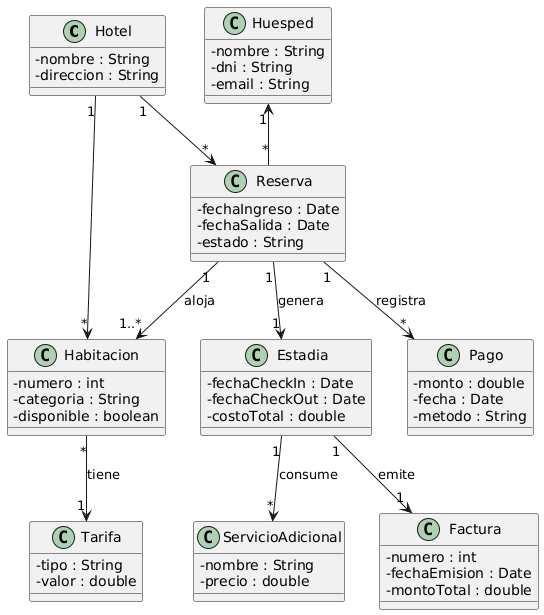

The diagram above was rendered by PlantUML. Its source (embedded in the PNG):
@startuml
skinparam classAttributeIconSize 0

class Hotel {
  - nombre : String
  - direccion : String
}

class Huesped {
  - nombre : String
  - dni : String
  - email : String
}

class Habitacion {
  - numero : int
  - categoria : String
  - disponible : boolean
}

class Reserva {
  - fechaIngreso : Date
  - fechaSalida : Date
  - estado : String
}

class Estadia {
  - fechaCheckIn : Date
  - fechaCheckOut : Date
  - costoTotal : double
}

class Tarifa {
  - tipo : String
  - valor : double
}

class ServicioAdicional {
  - nombre : String
  - precio : double
}

class Pago {
  - monto : double
  - fecha : Date
  - metodo : String
}

class Factura {
  - numero : int
  - fechaEmision : Date
  - montoTotal : double
}

' Relaciones del Hotel
Hotel "1" --> "*" Habitacion
Hotel "1" --> "*" Reserva

' Relaciones de la Reserva
Huesped "1" <-- "*" Reserva
Reserva "1" --> "1..*" Habitacion : "aloja"
Reserva "1" --> "1" Estadia : "genera"
Reserva "1" --> "*" Pago : "registra"

' Relaciones de la Habitación
Habitacion "*" --> "1" Tarifa : "tiene"

' Relaciones de la Estadía
Estadia "1" --> "*" ServicioAdicional : "consume"
Estadia "1" --> "1" Factura : "emite"
@enduml